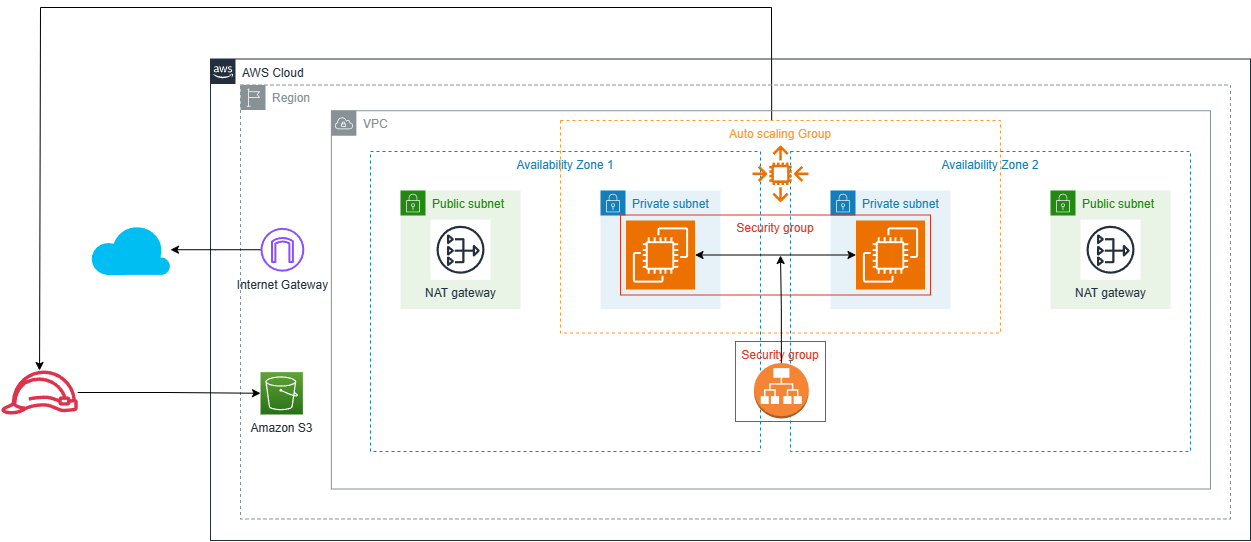

The diagram above was exported from draw.io. Its source (the exported page's mxGraphModel, read from the mxfile embedded in the PNG):
<mxGraphModel dx="2959" dy="1155" grid="1" gridSize="10" guides="1" tooltips="1" connect="1" arrows="1" fold="1" page="1" pageScale="1" pageWidth="827" pageHeight="1169" math="0" shadow="0">
  <root>
    <mxCell id="0" />
    <mxCell id="1" parent="0" />
    <mxCell id="C_4tSemBML4Qsiik4iyU-35" value="" style="endArrow=classic;html=1;rounded=0;exitX=0.48;exitY=0.014;exitDx=0;exitDy=0;exitPerimeter=0;" edge="1" parent="1" target="C_4tSemBML4Qsiik4iyU-31">
      <mxGeometry width="50" height="50" relative="1" as="geometry">
        <mxPoint x="111.19999999999982" y="262.975" as="sourcePoint" />
        <mxPoint x="-620" y="500" as="targetPoint" />
        <Array as="points">
          <mxPoint x="111" y="150" />
          <mxPoint x="-620" y="150" />
        </Array>
      </mxGeometry>
    </mxCell>
    <mxCell id="UEzPUAAOIrF-is8g5C7q-2" value="AWS Cloud" style="points=[[0,0],[0.25,0],[0.5,0],[0.75,0],[1,0],[1,0.25],[1,0.5],[1,0.75],[1,1],[0.75,1],[0.5,1],[0.25,1],[0,1],[0,0.75],[0,0.5],[0,0.25]];outlineConnect=0;gradientColor=none;html=1;whiteSpace=wrap;fontSize=12;fontStyle=0;shape=mxgraph.aws4.group;grIcon=mxgraph.aws4.group_aws_cloud_alt;strokeColor=#232F3E;fillColor=none;verticalAlign=top;align=left;spacingLeft=30;fontColor=#232F3E;dashed=0;container=1;pointerEvents=0;collapsible=0;recursiveResize=0;" parent="1" vertex="1">
      <mxGeometry x="-450" y="201.5" width="1040" height="481.5" as="geometry" />
    </mxCell>
    <mxCell id="C_4tSemBML4Qsiik4iyU-32" value="Region" style="sketch=0;outlineConnect=0;gradientColor=none;html=1;whiteSpace=wrap;fontSize=12;fontStyle=0;shape=mxgraph.aws4.group;grIcon=mxgraph.aws4.group_region;strokeColor=#879196;fillColor=none;verticalAlign=top;align=left;spacingLeft=30;fontColor=#879196;dashed=1;container=1;" vertex="1" parent="UEzPUAAOIrF-is8g5C7q-2">
      <mxGeometry x="30" y="26" width="990" height="434" as="geometry" />
    </mxCell>
    <mxCell id="UEzPUAAOIrF-is8g5C7q-45" value="Amazon S3" style="outlineConnect=0;fontColor=#232F3E;gradientColor=#60A337;gradientDirection=north;fillColor=#277116;strokeColor=#ffffff;dashed=0;verticalLabelPosition=bottom;verticalAlign=top;align=center;html=1;fontSize=12;fontStyle=0;aspect=fixed;shape=mxgraph.aws4.resourceIcon;resIcon=mxgraph.aws4.s3;labelBackgroundColor=#ffffff;" parent="C_4tSemBML4Qsiik4iyU-32" vertex="1">
      <mxGeometry x="20.002040816326527" y="287.123164983165" width="42.37710437710438" height="42.37710437710438" as="geometry" />
    </mxCell>
    <mxCell id="C_4tSemBML4Qsiik4iyU-15" value="Internet Gateway" style="sketch=0;outlineConnect=0;fontColor=#232F3E;gradientColor=none;fillColor=#8C4FFF;strokeColor=none;dashed=0;verticalLabelPosition=bottom;verticalAlign=top;align=center;html=1;fontSize=12;fontStyle=0;aspect=fixed;pointerEvents=1;shape=mxgraph.aws4.internet_gateway;" vertex="1" parent="C_4tSemBML4Qsiik4iyU-32">
      <mxGeometry x="20" y="142.83370370370372" width="43.83838383838384" height="43.83838383838384" as="geometry" />
    </mxCell>
    <mxCell id="C_4tSemBML4Qsiik4iyU-1" value="VPC" style="sketch=0;outlineConnect=0;gradientColor=none;html=1;whiteSpace=wrap;fontSize=12;fontStyle=0;shape=mxgraph.aws4.group;grIcon=mxgraph.aws4.group_vpc;strokeColor=#879196;fillColor=none;verticalAlign=top;align=left;spacingLeft=30;fontColor=#879196;dashed=0;" vertex="1" parent="UEzPUAAOIrF-is8g5C7q-2">
      <mxGeometry x="120.88" y="51.75" width="879.12" height="378.25" as="geometry" />
    </mxCell>
    <mxCell id="C_4tSemBML4Qsiik4iyU-2" value="Availability Zone 1" style="fillColor=none;strokeColor=#147EBA;dashed=1;verticalAlign=top;fontStyle=0;fontColor=#147EBA;whiteSpace=wrap;html=1;" vertex="1" parent="UEzPUAAOIrF-is8g5C7q-2">
      <mxGeometry x="160" y="92.5" width="390" height="300" as="geometry" />
    </mxCell>
    <mxCell id="C_4tSemBML4Qsiik4iyU-24" value="Security group" style="fillColor=none;strokeColor=#DD3522;verticalAlign=top;fontStyle=0;fontColor=#DD3522;whiteSpace=wrap;html=1;" vertex="1" parent="UEzPUAAOIrF-is8g5C7q-2">
      <mxGeometry x="525" y="282.5" width="90" height="80" as="geometry" />
    </mxCell>
    <mxCell id="C_4tSemBML4Qsiik4iyU-9" value="Private subnet" style="points=[[0,0],[0.25,0],[0.5,0],[0.75,0],[1,0],[1,0.25],[1,0.5],[1,0.75],[1,1],[0.75,1],[0.5,1],[0.25,1],[0,1],[0,0.75],[0,0.5],[0,0.25]];outlineConnect=0;gradientColor=none;html=1;whiteSpace=wrap;fontSize=12;fontStyle=0;container=1;pointerEvents=0;collapsible=0;recursiveResize=0;shape=mxgraph.aws4.group;grIcon=mxgraph.aws4.group_security_group;grStroke=0;strokeColor=#147EBA;fillColor=#E6F2F8;verticalAlign=top;align=left;spacingLeft=30;fontColor=#147EBA;dashed=0;" vertex="1" parent="UEzPUAAOIrF-is8g5C7q-2">
      <mxGeometry x="620" y="131.5" width="120" height="118.5" as="geometry" />
    </mxCell>
    <mxCell id="C_4tSemBML4Qsiik4iyU-5" value="Private subnet" style="points=[[0,0],[0.25,0],[0.5,0],[0.75,0],[1,0],[1,0.25],[1,0.5],[1,0.75],[1,1],[0.75,1],[0.5,1],[0.25,1],[0,1],[0,0.75],[0,0.5],[0,0.25]];outlineConnect=0;gradientColor=none;html=1;whiteSpace=wrap;fontSize=12;fontStyle=0;container=1;pointerEvents=0;collapsible=0;recursiveResize=0;shape=mxgraph.aws4.group;grIcon=mxgraph.aws4.group_security_group;grStroke=0;strokeColor=#147EBA;fillColor=#E6F2F8;verticalAlign=top;align=left;spacingLeft=30;fontColor=#147EBA;dashed=0;" vertex="1" parent="UEzPUAAOIrF-is8g5C7q-2">
      <mxGeometry x="390" y="131.5" width="120" height="118.5" as="geometry" />
    </mxCell>
    <mxCell id="C_4tSemBML4Qsiik4iyU-14" value="&lt;font color=&quot;#ff9933&quot;&gt;Auto scaling Group&lt;/font&gt;" style="fillColor=none;strokeColor=#FF9933;dashed=1;verticalAlign=top;fontStyle=0;fontColor=#147EBA;whiteSpace=wrap;html=1;" vertex="1" parent="UEzPUAAOIrF-is8g5C7q-2">
      <mxGeometry x="350" y="61.5" width="440" height="212.5" as="geometry" />
    </mxCell>
    <mxCell id="C_4tSemBML4Qsiik4iyU-3" value="Availability Zone 2" style="fillColor=none;strokeColor=#147EBA;dashed=1;verticalAlign=top;fontStyle=0;fontColor=#147EBA;whiteSpace=wrap;html=1;" vertex="1" parent="UEzPUAAOIrF-is8g5C7q-2">
      <mxGeometry x="580" y="92.5" width="400" height="300" as="geometry" />
    </mxCell>
    <mxCell id="C_4tSemBML4Qsiik4iyU-23" value="" style="outlineConnect=0;dashed=0;verticalLabelPosition=bottom;verticalAlign=top;align=center;html=1;shape=mxgraph.aws3.application_load_balancer;fillColor=#F58534;gradientColor=none;" vertex="1" parent="UEzPUAAOIrF-is8g5C7q-2">
      <mxGeometry x="543.5" y="304" width="54.75" height="55.5" as="geometry" />
    </mxCell>
    <mxCell id="C_4tSemBML4Qsiik4iyU-22" value="Security group" style="fillColor=none;strokeColor=#DD3522;verticalAlign=top;fontStyle=0;fontColor=#DD3522;whiteSpace=wrap;html=1;" vertex="1" parent="UEzPUAAOIrF-is8g5C7q-2">
      <mxGeometry x="410" y="156" width="310" height="80" as="geometry" />
    </mxCell>
    <mxCell id="C_4tSemBML4Qsiik4iyU-4" value="Public subnet" style="points=[[0,0],[0.25,0],[0.5,0],[0.75,0],[1,0],[1,0.25],[1,0.5],[1,0.75],[1,1],[0.75,1],[0.5,1],[0.25,1],[0,1],[0,0.75],[0,0.5],[0,0.25]];outlineConnect=0;gradientColor=none;html=1;whiteSpace=wrap;fontSize=12;fontStyle=0;container=1;pointerEvents=0;collapsible=0;recursiveResize=0;shape=mxgraph.aws4.group;grIcon=mxgraph.aws4.group_security_group;grStroke=0;strokeColor=#248814;fillColor=#E9F3E6;verticalAlign=top;align=left;spacingLeft=30;fontColor=#248814;dashed=0;" vertex="1" parent="UEzPUAAOIrF-is8g5C7q-2">
      <mxGeometry x="190" y="131.5" width="120" height="118.5" as="geometry" />
    </mxCell>
    <mxCell id="C_4tSemBML4Qsiik4iyU-10" value="NAT gateway" style="sketch=0;outlineConnect=0;fontColor=#232F3E;gradientColor=none;strokeColor=#232F3E;fillColor=#ffffff;dashed=0;verticalLabelPosition=bottom;verticalAlign=top;align=center;html=1;fontSize=12;fontStyle=0;aspect=fixed;shape=mxgraph.aws4.resourceIcon;resIcon=mxgraph.aws4.nat_gateway;" vertex="1" parent="C_4tSemBML4Qsiik4iyU-4">
      <mxGeometry x="30" y="29.25" width="60" height="60" as="geometry" />
    </mxCell>
    <mxCell id="C_4tSemBML4Qsiik4iyU-8" value="Public subnet" style="points=[[0,0],[0.25,0],[0.5,0],[0.75,0],[1,0],[1,0.25],[1,0.5],[1,0.75],[1,1],[0.75,1],[0.5,1],[0.25,1],[0,1],[0,0.75],[0,0.5],[0,0.25]];outlineConnect=0;gradientColor=none;html=1;whiteSpace=wrap;fontSize=12;fontStyle=0;container=1;pointerEvents=0;collapsible=0;recursiveResize=0;shape=mxgraph.aws4.group;grIcon=mxgraph.aws4.group_security_group;grStroke=0;strokeColor=#248814;fillColor=#E9F3E6;verticalAlign=top;align=left;spacingLeft=30;fontColor=#248814;dashed=0;" vertex="1" parent="UEzPUAAOIrF-is8g5C7q-2">
      <mxGeometry x="840" y="131.5" width="120" height="118.5" as="geometry" />
    </mxCell>
    <mxCell id="C_4tSemBML4Qsiik4iyU-12" value="NAT gateway" style="sketch=0;outlineConnect=0;fontColor=#232F3E;gradientColor=none;strokeColor=#232F3E;fillColor=#ffffff;dashed=0;verticalLabelPosition=bottom;verticalAlign=top;align=center;html=1;fontSize=12;fontStyle=0;aspect=fixed;shape=mxgraph.aws4.resourceIcon;resIcon=mxgraph.aws4.nat_gateway;" vertex="1" parent="C_4tSemBML4Qsiik4iyU-8">
      <mxGeometry x="30" y="29.25" width="60" height="60" as="geometry" />
    </mxCell>
    <mxCell id="C_4tSemBML4Qsiik4iyU-13" value="" style="sketch=0;outlineConnect=0;fontColor=#232F3E;gradientColor=none;fillColor=#ED7100;strokeColor=none;dashed=0;verticalLabelPosition=bottom;verticalAlign=top;align=center;html=1;fontSize=12;fontStyle=0;aspect=fixed;pointerEvents=1;shape=mxgraph.aws4.auto_scaling2;" vertex="1" parent="UEzPUAAOIrF-is8g5C7q-2">
      <mxGeometry x="541.75" y="86.5" width="56.5" height="56.5" as="geometry" />
    </mxCell>
    <mxCell id="C_4tSemBML4Qsiik4iyU-21" value="" style="sketch=0;points=[[0,0,0],[0.25,0,0],[0.5,0,0],[0.75,0,0],[1,0,0],[0,1,0],[0.25,1,0],[0.5,1,0],[0.75,1,0],[1,1,0],[0,0.25,0],[0,0.5,0],[0,0.75,0],[1,0.25,0],[1,0.5,0],[1,0.75,0]];outlineConnect=0;fontColor=#232F3E;fillColor=#ED7100;strokeColor=#ffffff;dashed=0;verticalLabelPosition=bottom;verticalAlign=top;align=center;html=1;fontSize=12;fontStyle=0;aspect=fixed;shape=mxgraph.aws4.resourceIcon;resIcon=mxgraph.aws4.ec2;" vertex="1" parent="UEzPUAAOIrF-is8g5C7q-2">
      <mxGeometry x="645.5" y="161.5" width="69" height="69" as="geometry" />
    </mxCell>
    <mxCell id="C_4tSemBML4Qsiik4iyU-20" value="" style="sketch=0;points=[[0,0,0],[0.25,0,0],[0.5,0,0],[0.75,0,0],[1,0,0],[0,1,0],[0.25,1,0],[0.5,1,0],[0.75,1,0],[1,1,0],[0,0.25,0],[0,0.5,0],[0,0.75,0],[1,0.25,0],[1,0.5,0],[1,0.75,0]];outlineConnect=0;fontColor=#232F3E;fillColor=#ED7100;strokeColor=#ffffff;dashed=0;verticalLabelPosition=bottom;verticalAlign=top;align=center;html=1;fontSize=12;fontStyle=0;aspect=fixed;shape=mxgraph.aws4.resourceIcon;resIcon=mxgraph.aws4.ec2;" vertex="1" parent="UEzPUAAOIrF-is8g5C7q-2">
      <mxGeometry x="415.5" y="161.5" width="69" height="69" as="geometry" />
    </mxCell>
    <mxCell id="C_4tSemBML4Qsiik4iyU-28" style="edgeStyle=orthogonalEdgeStyle;rounded=0;orthogonalLoop=1;jettySize=auto;html=1;" edge="1" parent="UEzPUAAOIrF-is8g5C7q-2" source="C_4tSemBML4Qsiik4iyU-23">
      <mxGeometry relative="1" as="geometry">
        <mxPoint x="570.9000000000001" y="296.5" as="sourcePoint" />
        <mxPoint x="570" y="196.5" as="targetPoint" />
      </mxGeometry>
    </mxCell>
    <mxCell id="C_4tSemBML4Qsiik4iyU-30" value="" style="endArrow=classic;startArrow=classic;html=1;rounded=0;entryX=0;entryY=0.5;entryDx=0;entryDy=0;entryPerimeter=0;exitX=1;exitY=0.5;exitDx=0;exitDy=0;exitPerimeter=0;" edge="1" parent="UEzPUAAOIrF-is8g5C7q-2" source="C_4tSemBML4Qsiik4iyU-20" target="C_4tSemBML4Qsiik4iyU-21">
      <mxGeometry width="50" height="50" relative="1" as="geometry">
        <mxPoint x="430" y="331.5" as="sourcePoint" />
        <mxPoint x="480" y="281.5" as="targetPoint" />
      </mxGeometry>
    </mxCell>
    <mxCell id="C_4tSemBML4Qsiik4iyU-16" value="" style="verticalLabelPosition=bottom;html=1;verticalAlign=top;align=center;strokeColor=none;fillColor=#00BEF2;shape=mxgraph.azure.cloud;" vertex="1" parent="1">
      <mxGeometry x="-570" y="367" width="80" height="50.5" as="geometry" />
    </mxCell>
    <mxCell id="C_4tSemBML4Qsiik4iyU-27" style="edgeStyle=orthogonalEdgeStyle;rounded=0;orthogonalLoop=1;jettySize=auto;html=1;" edge="1" parent="1" source="C_4tSemBML4Qsiik4iyU-15" target="C_4tSemBML4Qsiik4iyU-16">
      <mxGeometry relative="1" as="geometry">
        <mxPoint x="-440" y="392.29999999999995" as="targetPoint" />
      </mxGeometry>
    </mxCell>
    <mxCell id="C_4tSemBML4Qsiik4iyU-34" style="edgeStyle=orthogonalEdgeStyle;rounded=0;orthogonalLoop=1;jettySize=auto;html=1;" edge="1" parent="1" source="C_4tSemBML4Qsiik4iyU-31" target="UEzPUAAOIrF-is8g5C7q-45">
      <mxGeometry relative="1" as="geometry" />
    </mxCell>
    <mxCell id="C_4tSemBML4Qsiik4iyU-31" value="" style="sketch=0;outlineConnect=0;fontColor=#232F3E;gradientColor=none;fillColor=#DD344C;strokeColor=none;dashed=0;verticalLabelPosition=bottom;verticalAlign=top;align=center;html=1;fontSize=12;fontStyle=0;aspect=fixed;pointerEvents=1;shape=mxgraph.aws4.role;" vertex="1" parent="1">
      <mxGeometry x="-660" y="513" width="78" height="44" as="geometry" />
    </mxCell>
  </root>
</mxGraphModel>